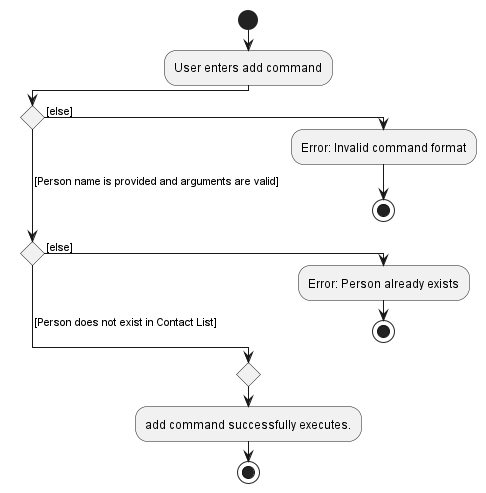

The diagram above was rendered by PlantUML. Its source (embedded in the PNG):
@startuml
!pragma useVerticalIf on
start
:User enters add command;
if () then ( [else])
  :Error: Invalid command format;
  stop
( [Person name is provided and arguments are valid]) elseif () then ( [else])
  :Error: Person already exists;
  stop
 else ( [Person does not exist in Contact List])
endif
  :add command successfully executes.;
stop

@enduml